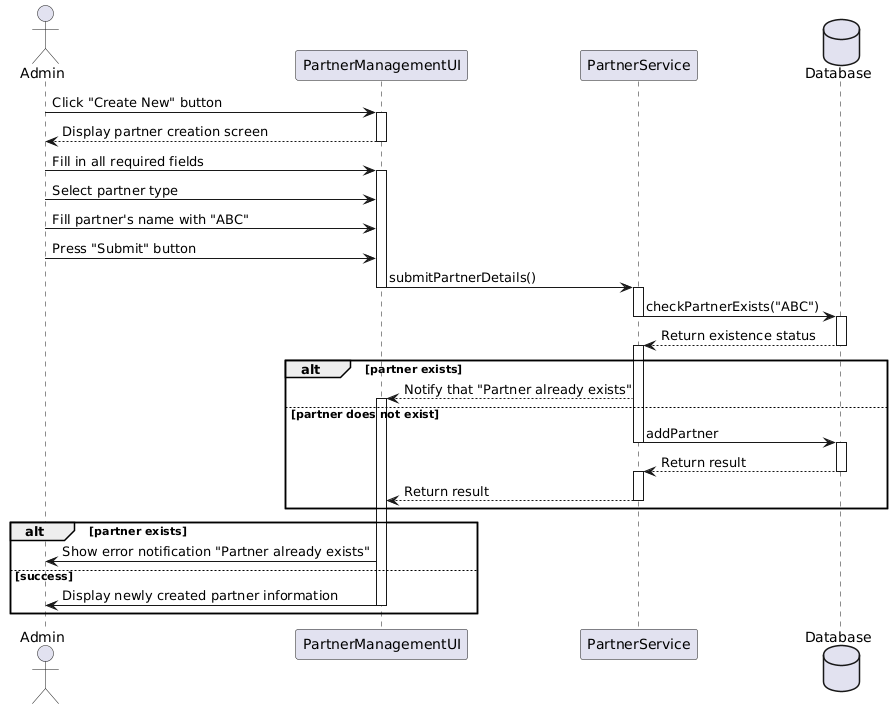

The diagram above was rendered by PlantUML. Its source (embedded in the PNG):
@startuml
actor Admin
participant "PartnerManagementUI" as PMUI
participant "PartnerService" as PS
database "Database"

Admin -> PMUI : Click "Create New" button
activate PMUI
PMUI --> Admin : Display partner creation screen
deactivate PMUI
Admin -> PMUI : Fill in all required fields
activate PMUI
Admin -> PMUI : Select partner type
Admin -> PMUI : Fill partner's name with "ABC"
Admin -> PMUI : Press "Submit" button


PMUI -> PS : submitPartnerDetails()
deactivate PMUI
activate PS
PS -> Database : checkPartnerExists("ABC")
deactivate PS
activate Database
Database --> PS : Return existence status
deactivate Database
activate PS

alt partner exists
    PS --> PMUI : Notify that "Partner already exists"
activate PMUI
else partner does not exist
    PS -> Database : addPartner
    deactivate PS
    activate Database
    Database --> PS : Return result
    deactivate Database
    activate PS
    PS --> PMUI : Return result
deactivate PS

end
alt partner exists
    PMUI -> Admin : Show error notification "Partner already exists"

else success
    PMUI -> Admin : Display newly created partner information
deactivate PMUI
end
@enduml